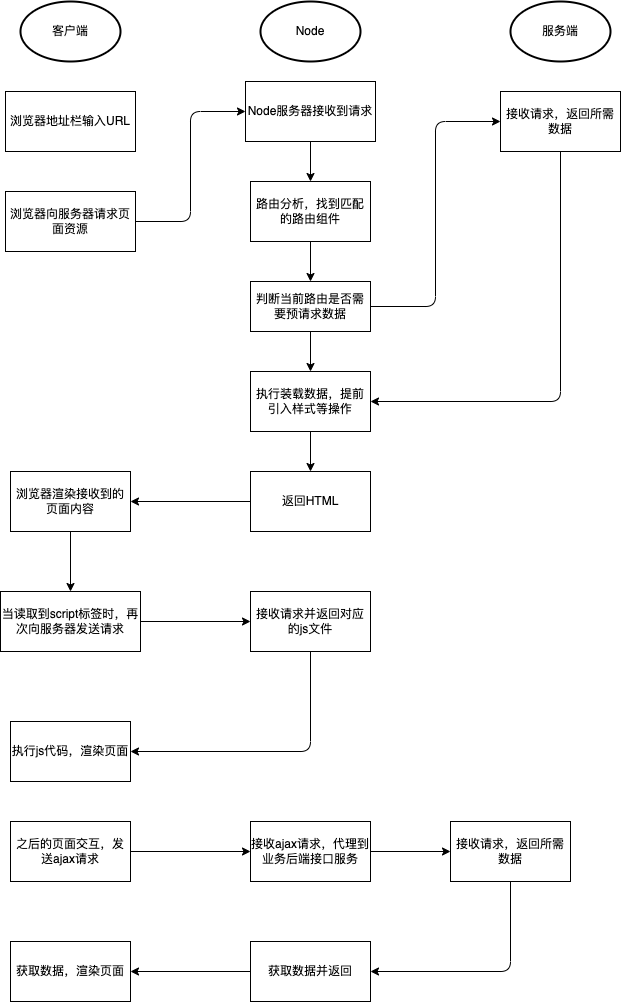

The diagram above was exported from draw.io. Its source (the exported page's mxGraphModel, read from the mxfile embedded in the PNG):
<mxGraphModel dx="898" dy="397" grid="1" gridSize="10" guides="1" tooltips="1" connect="1" arrows="1" fold="1" page="1" pageScale="1" pageWidth="827" pageHeight="1169" math="0" shadow="0">
  <root>
    <mxCell id="0" />
    <mxCell id="1" parent="0" />
    <mxCell id="2" value="客户端" style="strokeWidth=2;html=1;shape=mxgraph.flowchart.start_1;whiteSpace=wrap;" vertex="1" parent="1">
      <mxGeometry x="50" y="40" width="100" height="60" as="geometry" />
    </mxCell>
    <mxCell id="3" value="Node" style="strokeWidth=2;html=1;shape=mxgraph.flowchart.start_1;whiteSpace=wrap;" vertex="1" parent="1">
      <mxGeometry x="290" y="40" width="100" height="60" as="geometry" />
    </mxCell>
    <mxCell id="4" value="服务端" style="strokeWidth=2;html=1;shape=mxgraph.flowchart.start_1;whiteSpace=wrap;" vertex="1" parent="1">
      <mxGeometry x="540" y="40" width="100" height="60" as="geometry" />
    </mxCell>
    <mxCell id="5" value="浏览器地址栏输入URL" style="rounded=0;whiteSpace=wrap;html=1;" vertex="1" parent="1">
      <mxGeometry x="35" y="130" width="130" height="60" as="geometry" />
    </mxCell>
    <mxCell id="8" value="" style="edgeStyle=orthogonalEdgeStyle;html=1;entryX=0;entryY=0.5;entryDx=0;entryDy=0;" edge="1" parent="1" source="6" target="7">
      <mxGeometry relative="1" as="geometry" />
    </mxCell>
    <mxCell id="6" value="浏览器向服务器请求页面资源" style="rounded=0;whiteSpace=wrap;html=1;" vertex="1" parent="1">
      <mxGeometry x="35" y="230" width="130" height="60" as="geometry" />
    </mxCell>
    <mxCell id="10" value="" style="edgeStyle=orthogonalEdgeStyle;html=1;" edge="1" parent="1" source="7" target="9">
      <mxGeometry relative="1" as="geometry" />
    </mxCell>
    <mxCell id="7" value="Node服务器接收到请求" style="whiteSpace=wrap;html=1;rounded=0;" vertex="1" parent="1">
      <mxGeometry x="275" y="120" width="130" height="60" as="geometry" />
    </mxCell>
    <mxCell id="12" value="" style="edgeStyle=orthogonalEdgeStyle;html=1;" edge="1" parent="1" source="9" target="11">
      <mxGeometry relative="1" as="geometry" />
    </mxCell>
    <mxCell id="9" value="路由分析，找到匹配的路由组件" style="whiteSpace=wrap;html=1;rounded=0;" vertex="1" parent="1">
      <mxGeometry x="280" y="220" width="120" height="60" as="geometry" />
    </mxCell>
    <mxCell id="14" value="" style="edgeStyle=orthogonalEdgeStyle;html=1;entryX=0;entryY=0.5;entryDx=0;entryDy=0;" edge="1" parent="1" source="11" target="13">
      <mxGeometry relative="1" as="geometry" />
    </mxCell>
    <mxCell id="17" style="edgeStyle=orthogonalEdgeStyle;html=1;exitX=0.5;exitY=1;exitDx=0;exitDy=0;" edge="1" parent="1" source="11" target="15">
      <mxGeometry relative="1" as="geometry" />
    </mxCell>
    <mxCell id="11" value="判断当前路由是否需要预请求数据" style="whiteSpace=wrap;html=1;rounded=0;" vertex="1" parent="1">
      <mxGeometry x="280" y="320" width="120" height="50" as="geometry" />
    </mxCell>
    <mxCell id="16" value="" style="edgeStyle=orthogonalEdgeStyle;html=1;entryX=1;entryY=0.5;entryDx=0;entryDy=0;" edge="1" parent="1" source="13" target="15">
      <mxGeometry relative="1" as="geometry">
        <Array as="points">
          <mxPoint x="590" y="440" />
        </Array>
      </mxGeometry>
    </mxCell>
    <mxCell id="13" value="接收请求，返回所需数据" style="whiteSpace=wrap;html=1;rounded=0;" vertex="1" parent="1">
      <mxGeometry x="530" y="130" width="120" height="60" as="geometry" />
    </mxCell>
    <mxCell id="19" value="" style="edgeStyle=orthogonalEdgeStyle;html=1;" edge="1" parent="1" source="15" target="18">
      <mxGeometry relative="1" as="geometry" />
    </mxCell>
    <mxCell id="15" value="执行装载数据，提前引入样式等操作" style="whiteSpace=wrap;html=1;rounded=0;" vertex="1" parent="1">
      <mxGeometry x="280" y="410" width="120" height="60" as="geometry" />
    </mxCell>
    <mxCell id="21" value="" style="edgeStyle=orthogonalEdgeStyle;html=1;" edge="1" parent="1" source="18" target="20">
      <mxGeometry relative="1" as="geometry" />
    </mxCell>
    <mxCell id="18" value="返回HTML" style="whiteSpace=wrap;html=1;rounded=0;" vertex="1" parent="1">
      <mxGeometry x="280" y="510" width="120" height="60" as="geometry" />
    </mxCell>
    <mxCell id="23" value="" style="edgeStyle=orthogonalEdgeStyle;html=1;" edge="1" parent="1" source="20" target="22">
      <mxGeometry relative="1" as="geometry" />
    </mxCell>
    <mxCell id="20" value="浏览器渲染接收到的页面内容" style="whiteSpace=wrap;html=1;rounded=0;" vertex="1" parent="1">
      <mxGeometry x="40" y="510" width="120" height="60" as="geometry" />
    </mxCell>
    <mxCell id="25" value="" style="edgeStyle=orthogonalEdgeStyle;html=1;" edge="1" parent="1" source="22" target="24">
      <mxGeometry relative="1" as="geometry" />
    </mxCell>
    <mxCell id="22" value="当读取到script标签时，再次向服务器发送请求" style="whiteSpace=wrap;html=1;rounded=0;" vertex="1" parent="1">
      <mxGeometry x="30" y="630" width="140" height="60" as="geometry" />
    </mxCell>
    <mxCell id="27" value="" style="edgeStyle=orthogonalEdgeStyle;html=1;entryX=1;entryY=0.5;entryDx=0;entryDy=0;exitX=0.5;exitY=1;exitDx=0;exitDy=0;" edge="1" parent="1" source="24" target="26">
      <mxGeometry relative="1" as="geometry" />
    </mxCell>
    <mxCell id="24" value="接收请求并返回对应的js文件" style="whiteSpace=wrap;html=1;rounded=0;" vertex="1" parent="1">
      <mxGeometry x="280" y="630" width="120" height="60" as="geometry" />
    </mxCell>
    <mxCell id="26" value="执行js代码，渲染页面" style="whiteSpace=wrap;html=1;rounded=0;" vertex="1" parent="1">
      <mxGeometry x="40" y="760" width="120" height="60" as="geometry" />
    </mxCell>
    <mxCell id="30" value="" style="edgeStyle=orthogonalEdgeStyle;html=1;" edge="1" parent="1" source="28" target="29">
      <mxGeometry relative="1" as="geometry" />
    </mxCell>
    <mxCell id="28" value="之后的页面交互，发送ajax请求" style="whiteSpace=wrap;html=1;rounded=0;" vertex="1" parent="1">
      <mxGeometry x="40" y="860" width="120" height="60" as="geometry" />
    </mxCell>
    <mxCell id="32" value="" style="edgeStyle=orthogonalEdgeStyle;html=1;" edge="1" parent="1" source="29" target="31">
      <mxGeometry relative="1" as="geometry" />
    </mxCell>
    <mxCell id="29" value="接收ajax请求，代理到业务后端接口服务" style="whiteSpace=wrap;html=1;rounded=0;" vertex="1" parent="1">
      <mxGeometry x="280" y="860" width="120" height="60" as="geometry" />
    </mxCell>
    <mxCell id="34" value="" style="edgeStyle=orthogonalEdgeStyle;html=1;entryX=1;entryY=0.5;entryDx=0;entryDy=0;exitX=0.5;exitY=1;exitDx=0;exitDy=0;" edge="1" parent="1" source="31" target="33">
      <mxGeometry relative="1" as="geometry" />
    </mxCell>
    <mxCell id="31" value="接收请求，返回所需数据" style="whiteSpace=wrap;html=1;rounded=0;" vertex="1" parent="1">
      <mxGeometry x="480" y="860" width="120" height="60" as="geometry" />
    </mxCell>
    <mxCell id="36" value="" style="edgeStyle=orthogonalEdgeStyle;html=1;" edge="1" parent="1" source="33" target="35">
      <mxGeometry relative="1" as="geometry" />
    </mxCell>
    <mxCell id="33" value="获取数据并返回" style="whiteSpace=wrap;html=1;rounded=0;" vertex="1" parent="1">
      <mxGeometry x="280" y="980" width="120" height="60" as="geometry" />
    </mxCell>
    <mxCell id="35" value="获取数据，渲染页面" style="whiteSpace=wrap;html=1;rounded=0;" vertex="1" parent="1">
      <mxGeometry x="40" y="980" width="120" height="60" as="geometry" />
    </mxCell>
  </root>
</mxGraphModel>